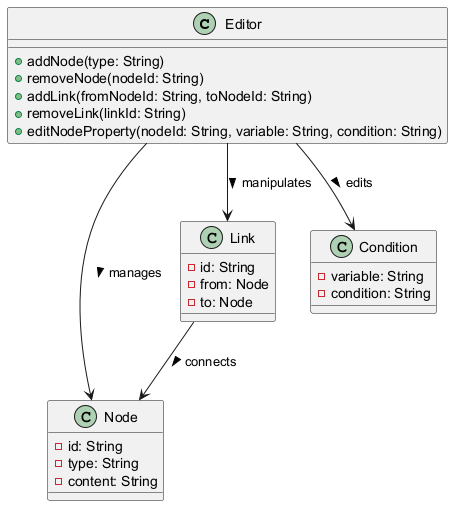

The diagram above was rendered by PlantUML. Its source (embedded in the PNG):
@startuml
class Editor {
  +addNode(type: String)
  +removeNode(nodeId: String)
  +addLink(fromNodeId: String, toNodeId: String)
  +removeLink(linkId: String)
  +editNodeProperty(nodeId: String, variable: String, condition: String)
}

class Node {
  -id: String
  -type: String
  -content: String
}

class Link {
  -id: String
  -from: Node
  -to: Node
}

class Condition {
  -variable: String
  -condition: String
}

Editor --> Node : manages >
Editor --> Link : manipulates >
Editor --> Condition : edits >
Link --> Node : connects >
@enduml